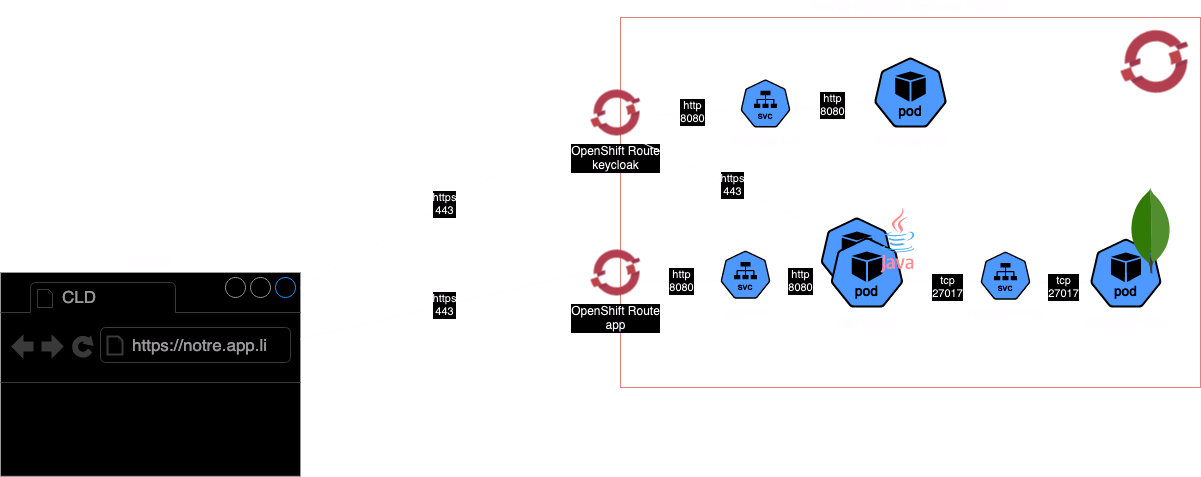

The diagram above was exported from draw.io. Its source (the exported page's mxGraphModel, read from the mxfile embedded in the PNG):
<mxGraphModel dx="1848" dy="1048" grid="1" gridSize="10" guides="1" tooltips="1" connect="1" arrows="1" fold="1" page="1" pageScale="1.5" pageWidth="1169" pageHeight="826" background="none" math="0" shadow="0">
  <root>
    <mxCell id="0" style=";html=1;" />
    <mxCell id="1" style=";html=1;" parent="0" />
    <mxCell id="bUOJ_VPWDClfyEDVL0uz-1" value="&lt;div&gt;RedHat OpenShift Container Platform&lt;/div&gt;" style="rounded=0;whiteSpace=wrap;html=1;labelPosition=center;verticalLabelPosition=top;align=center;verticalAlign=bottom;fillColor=none;strokeColor=#b85450;" parent="1" vertex="1">
      <mxGeometry x="800" y="520" width="580" height="370" as="geometry" />
    </mxCell>
    <mxCell id="bUOJ_VPWDClfyEDVL0uz-2" value="" style="image;aspect=fixed;html=1;points=[];align=center;fontSize=12;image=img/lib/azure2/containers/Azure_Red_Hat_OpenShift.svg;" parent="1" vertex="1">
      <mxGeometry x="1300" y="530" width="68" height="68" as="geometry" />
    </mxCell>
    <mxCell id="bUOJ_VPWDClfyEDVL0uz-3" value="keycloak-pod" style="aspect=fixed;sketch=0;html=1;dashed=0;whitespace=wrap;verticalLabelPosition=bottom;verticalAlign=top;fillColor=#2875E2;strokeColor=#ffffff;points=[[0.005,0.63,0],[0.1,0.2,0],[0.9,0.2,0],[0.5,0,0],[0.995,0.63,0],[0.72,0.99,0],[0.5,1,0],[0.28,0.99,0]];shape=mxgraph.kubernetes.icon2;kubernetesLabel=1;prIcon=pod" parent="1" vertex="1">
      <mxGeometry x="1053.54" y="560" width="72.92" height="70" as="geometry" />
    </mxCell>
    <mxCell id="bUOJ_VPWDClfyEDVL0uz-5" value="mongoDB-pod" style="aspect=fixed;sketch=0;html=1;dashed=0;whitespace=wrap;verticalLabelPosition=bottom;verticalAlign=top;fillColor=#2875E2;strokeColor=#ffffff;points=[[0.005,0.63,0],[0.1,0.2,0],[0.9,0.2,0],[0.5,0,0],[0.995,0.63,0],[0.72,0.99,0],[0.5,1,0],[0.28,0.99,0]];shape=mxgraph.kubernetes.icon2;kubernetesLabel=1;prIcon=pod" parent="1" vertex="1">
      <mxGeometry x="1269.58" y="741.25" width="71.61" height="68.75" as="geometry" />
    </mxCell>
    <mxCell id="bUOJ_VPWDClfyEDVL0uz-12" value="&lt;div&gt;app-svc&lt;/div&gt;" style="aspect=fixed;sketch=0;html=1;dashed=0;whitespace=wrap;verticalLabelPosition=bottom;verticalAlign=top;fillColor=#2875E2;strokeColor=#ffffff;points=[[0.005,0.63,0],[0.1,0.2,0],[0.9,0.2,0],[0.5,0,0],[0.995,0.63,0],[0.72,0.99,0],[0.5,1,0],[0.28,0.99,0]];shape=mxgraph.kubernetes.icon2;kubernetesLabel=1;prIcon=svc" parent="1" vertex="1">
      <mxGeometry x="900" y="753.2" width="50" height="48" as="geometry" />
    </mxCell>
    <mxCell id="bUOJ_VPWDClfyEDVL0uz-13" value="mongoDB-svc" style="aspect=fixed;sketch=0;html=1;dashed=0;whitespace=wrap;verticalLabelPosition=bottom;verticalAlign=top;fillColor=#2875E2;strokeColor=#ffffff;points=[[0.005,0.63,0],[0.1,0.2,0],[0.9,0.2,0],[0.5,0,0],[0.995,0.63,0],[0.72,0.99,0],[0.5,1,0],[0.28,0.99,0]];shape=mxgraph.kubernetes.icon2;kubernetesLabel=1;prIcon=svc" parent="1" vertex="1">
      <mxGeometry x="1160" y="754.2" width="50" height="48" as="geometry" />
    </mxCell>
    <mxCell id="bUOJ_VPWDClfyEDVL0uz-6" value="" style="dashed=0;outlineConnect=0;html=1;align=center;labelPosition=center;verticalLabelPosition=bottom;verticalAlign=top;shape=mxgraph.weblogos.mongodb" parent="1" vertex="1">
      <mxGeometry x="1309.58" y="690.0000000000001" width="41.2" height="86.2" as="geometry" />
    </mxCell>
    <mxCell id="bUOJ_VPWDClfyEDVL0uz-15" value="OpenShift Route&lt;br&gt;app" style="image;aspect=fixed;html=1;points=[];align=center;fontSize=12;image=img/lib/azure2/containers/Azure_Red_Hat_OpenShift.svg;" parent="1" vertex="1">
      <mxGeometry x="770" y="750" width="50" height="50" as="geometry" />
    </mxCell>
    <mxCell id="bUOJ_VPWDClfyEDVL0uz-17" value="Browser" style="strokeWidth=1;shadow=0;dashed=0;align=center;html=1;shape=mxgraph.mockup.containers.browserWindow;rSize=0;strokeColor=#666666;strokeColor2=#008cff;strokeColor3=#c4c4c4;mainText=,;recursiveResize=0;labelPosition=center;verticalLabelPosition=top;verticalAlign=bottom;" parent="1" vertex="1">
      <mxGeometry x="180" y="775" width="300" height="203.8" as="geometry" />
    </mxCell>
    <mxCell id="bUOJ_VPWDClfyEDVL0uz-18" value="CLD" style="strokeWidth=1;shadow=0;dashed=0;align=center;html=1;shape=mxgraph.mockup.containers.anchor;fontSize=17;fontColor=#666666;align=left;whiteSpace=wrap;" parent="bUOJ_VPWDClfyEDVL0uz-17" vertex="1">
      <mxGeometry x="60" y="12" width="100" height="26" as="geometry" />
    </mxCell>
    <mxCell id="bUOJ_VPWDClfyEDVL0uz-19" value="https://notre.app.li" style="strokeWidth=1;shadow=0;dashed=0;align=center;html=1;shape=mxgraph.mockup.containers.anchor;rSize=0;fontSize=17;fontColor=#666666;align=left;" parent="bUOJ_VPWDClfyEDVL0uz-17" vertex="1">
      <mxGeometry x="130" y="60" width="150" height="26" as="geometry" />
    </mxCell>
    <mxCell id="bUOJ_VPWDClfyEDVL0uz-23" value="https&lt;br&gt;443" style="endArrow=none;html=1;rounded=0;exitX=-0.04;exitY=0.476;exitDx=0;exitDy=0;exitPerimeter=0;" parent="1" source="bUOJ_VPWDClfyEDVL0uz-15" target="bUOJ_VPWDClfyEDVL0uz-17" edge="1">
      <mxGeometry width="50" height="50" relative="1" as="geometry">
        <mxPoint x="850" y="810" as="sourcePoint" />
        <mxPoint x="900" y="760" as="targetPoint" />
      </mxGeometry>
    </mxCell>
    <mxCell id="bUOJ_VPWDClfyEDVL0uz-24" value="http&lt;br&gt;8080" style="endArrow=none;html=1;rounded=0;exitX=0.005;exitY=0.63;exitDx=0;exitDy=0;exitPerimeter=0;entryX=1.04;entryY=0.676;entryDx=0;entryDy=0;entryPerimeter=0;" parent="1" source="bUOJ_VPWDClfyEDVL0uz-12" target="bUOJ_VPWDClfyEDVL0uz-15" edge="1">
      <mxGeometry x="-0.0032" width="50" height="50" relative="1" as="geometry">
        <mxPoint x="688" y="1049" as="sourcePoint" />
        <mxPoint x="330" y="960" as="targetPoint" />
        <mxPoint as="offset" />
      </mxGeometry>
    </mxCell>
    <mxCell id="bUOJ_VPWDClfyEDVL0uz-27" value="" style="endArrow=none;html=1;rounded=0;exitX=0.005;exitY=0.63;exitDx=0;exitDy=0;exitPerimeter=0;entryX=0.995;entryY=0.63;entryDx=0;entryDy=0;entryPerimeter=0;" parent="1" source="bUOJ_VPWDClfyEDVL0uz-13" target="bUOJ_VPWDClfyEDVL0uz-4" edge="1">
      <mxGeometry width="50" height="50" relative="1" as="geometry">
        <mxPoint x="1151" y="779.2" as="sourcePoint" />
        <mxPoint x="1073" y="781.2" as="targetPoint" />
      </mxGeometry>
    </mxCell>
    <mxCell id="bUOJ_VPWDClfyEDVL0uz-28" value="&lt;div&gt;tcp&lt;br&gt;27017&lt;/div&gt;" style="edgeLabel;html=1;align=center;verticalAlign=middle;resizable=0;points=[];" parent="bUOJ_VPWDClfyEDVL0uz-27" vertex="1" connectable="0">
      <mxGeometry x="-0.1178" y="5" relative="1" as="geometry">
        <mxPoint as="offset" />
      </mxGeometry>
    </mxCell>
    <mxCell id="bUOJ_VPWDClfyEDVL0uz-29" value="http&lt;br&gt;8080" style="endArrow=none;html=1;rounded=0;exitX=0.005;exitY=0.63;exitDx=0;exitDy=0;exitPerimeter=0;entryX=0.995;entryY=0.63;entryDx=0;entryDy=0;entryPerimeter=0;" parent="1" source="bUOJ_VPWDClfyEDVL0uz-4" target="bUOJ_VPWDClfyEDVL0uz-12" edge="1">
      <mxGeometry width="50" height="50" relative="1" as="geometry">
        <mxPoint x="998" y="850" as="sourcePoint" />
        <mxPoint x="920" y="852" as="targetPoint" />
      </mxGeometry>
    </mxCell>
    <mxCell id="bUOJ_VPWDClfyEDVL0uz-31" value="" style="endArrow=none;html=1;rounded=0;exitX=0.005;exitY=0.63;exitDx=0;exitDy=0;exitPerimeter=0;entryX=0.995;entryY=0.63;entryDx=0;entryDy=0;entryPerimeter=0;" parent="1" source="bUOJ_VPWDClfyEDVL0uz-5" target="bUOJ_VPWDClfyEDVL0uz-13" edge="1">
      <mxGeometry width="50" height="50" relative="1" as="geometry">
        <mxPoint x="1250" y="732" as="sourcePoint" />
        <mxPoint x="1162" y="730" as="targetPoint" />
      </mxGeometry>
    </mxCell>
    <mxCell id="bUOJ_VPWDClfyEDVL0uz-32" value="&lt;div&gt;tcp&lt;br&gt;27017&lt;/div&gt;" style="edgeLabel;html=1;align=center;verticalAlign=middle;resizable=0;points=[];" parent="bUOJ_VPWDClfyEDVL0uz-31" vertex="1" connectable="0">
      <mxGeometry x="-0.1178" y="5" relative="1" as="geometry">
        <mxPoint as="offset" />
      </mxGeometry>
    </mxCell>
    <mxCell id="bUOJ_VPWDClfyEDVL0uz-33" value="&lt;div&gt;&lt;br&gt;&lt;/div&gt;" style="aspect=fixed;sketch=0;html=1;dashed=0;whitespace=wrap;verticalLabelPosition=bottom;verticalAlign=top;fillColor=#2875E2;strokeColor=#ffffff;points=[[0.005,0.63,0],[0.1,0.2,0],[0.9,0.2,0],[0.5,0,0],[0.995,0.63,0],[0.72,0.99,0],[0.5,1,0],[0.28,0.99,0]];shape=mxgraph.kubernetes.icon2;kubernetesLabel=1;prIcon=pod" parent="1" vertex="1">
      <mxGeometry x="1000" y="720" width="72.91" height="70" as="geometry" />
    </mxCell>
    <mxCell id="bUOJ_VPWDClfyEDVL0uz-4" value="&lt;div&gt;app-pod(s)&lt;/div&gt;" style="aspect=fixed;sketch=0;html=1;dashed=0;whitespace=wrap;verticalLabelPosition=bottom;verticalAlign=top;fillColor=#2875E2;strokeColor=#ffffff;points=[[0.005,0.63,0],[0.1,0.2,0],[0.9,0.2,0],[0.5,0,0],[0.995,0.63,0],[0.72,0.99,0],[0.5,1,0],[0.28,0.99,0]];shape=mxgraph.kubernetes.icon2;kubernetesLabel=1;prIcon=pod" parent="1" vertex="1">
      <mxGeometry x="1010" y="740" width="72.91" height="70" as="geometry" />
    </mxCell>
    <mxCell id="bUOJ_VPWDClfyEDVL0uz-10" value="" style="dashed=0;outlineConnect=0;html=1;align=center;labelPosition=center;verticalLabelPosition=bottom;verticalAlign=top;shape=mxgraph.weblogos.java" parent="1" vertex="1">
      <mxGeometry x="1060" y="710" width="34.4" height="65" as="geometry" />
    </mxCell>
    <mxCell id="qOma7RcPHYg1zwben9A7-1" value="OpenShift Route&lt;br&gt;&lt;div&gt;keycloak&lt;/div&gt;" style="image;aspect=fixed;html=1;points=[];align=center;fontSize=12;image=img/lib/azure2/containers/Azure_Red_Hat_OpenShift.svg;" vertex="1" parent="1">
      <mxGeometry x="770" y="590" width="50" height="50" as="geometry" />
    </mxCell>
    <mxCell id="qOma7RcPHYg1zwben9A7-3" value="https&lt;br&gt;443" style="endArrow=none;html=1;rounded=0;exitX=-0.02;exitY=0.68;exitDx=0;exitDy=0;exitPerimeter=0;" edge="1" parent="1" source="qOma7RcPHYg1zwben9A7-1" target="bUOJ_VPWDClfyEDVL0uz-17">
      <mxGeometry width="50" height="50" relative="1" as="geometry">
        <mxPoint x="778" y="784" as="sourcePoint" />
        <mxPoint x="490" y="852" as="targetPoint" />
      </mxGeometry>
    </mxCell>
    <mxCell id="qOma7RcPHYg1zwben9A7-4" value="keycloak-svc" style="aspect=fixed;sketch=0;html=1;dashed=0;whitespace=wrap;verticalLabelPosition=bottom;verticalAlign=top;fillColor=#2875E2;strokeColor=#ffffff;points=[[0.005,0.63,0],[0.1,0.2,0],[0.9,0.2,0],[0.5,0,0],[0.995,0.63,0],[0.72,0.99,0],[0.5,1,0],[0.28,0.99,0]];shape=mxgraph.kubernetes.icon2;kubernetesLabel=1;prIcon=svc" vertex="1" parent="1">
      <mxGeometry x="920" y="582" width="50" height="48" as="geometry" />
    </mxCell>
    <mxCell id="qOma7RcPHYg1zwben9A7-5" value="http&lt;br&gt;8080" style="endArrow=none;html=1;rounded=0;exitX=0.005;exitY=0.63;exitDx=0;exitDy=0;exitPerimeter=0;entryX=0.995;entryY=0.63;entryDx=0;entryDy=0;entryPerimeter=0;" edge="1" parent="1" source="bUOJ_VPWDClfyEDVL0uz-3" target="qOma7RcPHYg1zwben9A7-4">
      <mxGeometry width="50" height="50" relative="1" as="geometry">
        <mxPoint x="1040" y="606.5" as="sourcePoint" />
        <mxPoint x="980" y="605.5" as="targetPoint" />
      </mxGeometry>
    </mxCell>
    <mxCell id="qOma7RcPHYg1zwben9A7-6" value="http&lt;br&gt;8080" style="endArrow=none;html=1;rounded=0;exitX=0.005;exitY=0.63;exitDx=0;exitDy=0;exitPerimeter=0;entryX=1.1;entryY=0.56;entryDx=0;entryDy=0;entryPerimeter=0;" edge="1" parent="1" source="qOma7RcPHYg1zwben9A7-4" target="qOma7RcPHYg1zwben9A7-1">
      <mxGeometry x="-0.0032" width="50" height="50" relative="1" as="geometry">
        <mxPoint x="910" y="793" as="sourcePoint" />
        <mxPoint x="832" y="794" as="targetPoint" />
        <mxPoint as="offset" />
      </mxGeometry>
    </mxCell>
    <mxCell id="qOma7RcPHYg1zwben9A7-7" value="https&lt;br&gt;443" style="endArrow=none;html=1;rounded=0;exitX=0.9;exitY=1.04;exitDx=0;exitDy=0;exitPerimeter=0;entryX=0.1;entryY=0.2;entryDx=0;entryDy=0;entryPerimeter=0;" edge="1" parent="1" source="qOma7RcPHYg1zwben9A7-1" target="bUOJ_VPWDClfyEDVL0uz-33">
      <mxGeometry width="50" height="50" relative="1" as="geometry">
        <mxPoint x="779" y="634" as="sourcePoint" />
        <mxPoint x="490" y="800" as="targetPoint" />
      </mxGeometry>
    </mxCell>
  </root>
</mxGraphModel>